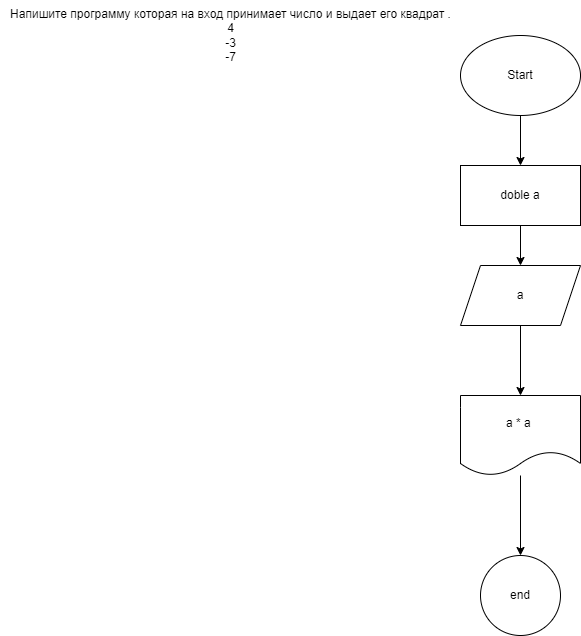

The diagram above was exported from draw.io. Its source (the exported page's mxGraphModel, read from the mxfile embedded in the PNG):
<mxGraphModel dx="1633" dy="40" grid="1" gridSize="10" guides="1" tooltips="1" connect="1" arrows="1" fold="1" page="1" pageScale="1" pageWidth="850" pageHeight="1100" math="0" shadow="0">
  <root>
    <mxCell id="0" />
    <mxCell id="1" parent="0" />
    <mxCell id="2" value="Напишите программу которая на вход принимает число и выдает его квадрат .&lt;br&gt;4&lt;br&gt;-3&lt;br&gt;-7" style="text;html=1;align=center;verticalAlign=middle;resizable=0;points=[];autosize=1;strokeColor=none;fillColor=none;" parent="1" vertex="1">
      <mxGeometry x="-170" y="5" width="460" height="70" as="geometry" />
    </mxCell>
    <mxCell id="5" value="" style="edgeStyle=none;html=1;" parent="1" source="3" target="4" edge="1">
      <mxGeometry relative="1" as="geometry" />
    </mxCell>
    <mxCell id="3" value="Start" style="ellipse;whiteSpace=wrap;html=1;" parent="1" vertex="1">
      <mxGeometry x="290" y="40" width="120" height="80" as="geometry" />
    </mxCell>
    <mxCell id="7" value="" style="edgeStyle=none;html=1;" parent="1" source="4" target="6" edge="1">
      <mxGeometry relative="1" as="geometry" />
    </mxCell>
    <mxCell id="4" value="doble a" style="whiteSpace=wrap;html=1;" parent="1" vertex="1">
      <mxGeometry x="290" y="170" width="120" height="60" as="geometry" />
    </mxCell>
    <mxCell id="21" value="" style="edgeStyle=none;html=1;" parent="1" source="6" target="20" edge="1">
      <mxGeometry relative="1" as="geometry" />
    </mxCell>
    <mxCell id="6" value="a" style="shape=parallelogram;perimeter=parallelogramPerimeter;whiteSpace=wrap;html=1;fixedSize=1;" parent="1" vertex="1">
      <mxGeometry x="290" y="270" width="120" height="60" as="geometry" />
    </mxCell>
    <mxCell id="23" value="" style="edgeStyle=none;html=1;" parent="1" source="20" target="22" edge="1">
      <mxGeometry relative="1" as="geometry" />
    </mxCell>
    <mxCell id="20" value="a * a&amp;nbsp;" style="shape=document;whiteSpace=wrap;html=1;boundedLbl=1;" parent="1" vertex="1">
      <mxGeometry x="290" y="400" width="120" height="80" as="geometry" />
    </mxCell>
    <mxCell id="22" value="end" style="ellipse;whiteSpace=wrap;html=1;" parent="1" vertex="1">
      <mxGeometry x="310" y="560" width="80" height="80" as="geometry" />
    </mxCell>
  </root>
</mxGraphModel>